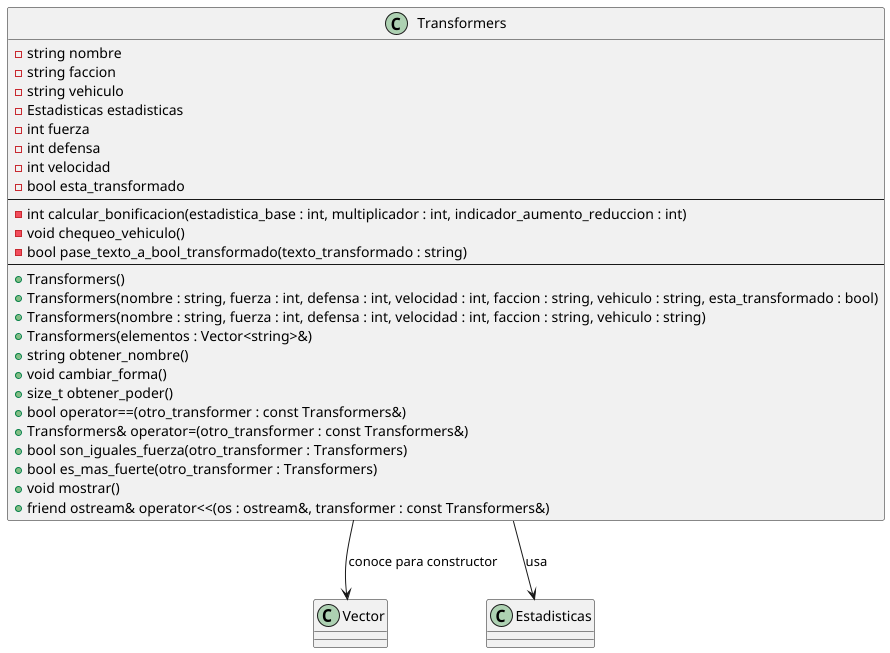

The diagram above was rendered by PlantUML. Its source (embedded in the PNG):
@startuml
'https://plantuml.com/class-diagram
class Vector
class Estadisticas

class Transformers {
    - string nombre
    - string faccion
    - string vehiculo
    - Estadisticas estadisticas
    - int fuerza
    - int defensa
    - int velocidad
    - bool esta_transformado
    ---
    - int calcular_bonificacion(estadistica_base : int, multiplicador : int, indicador_aumento_reduccion : int)
    - void chequeo_vehiculo()
    - bool pase_texto_a_bool_transformado(texto_transformado : string)
    ---
    + Transformers()
    + Transformers(nombre : string, fuerza : int, defensa : int, velocidad : int, faccion : string, vehiculo : string, esta_transformado : bool)
    + Transformers(nombre : string, fuerza : int, defensa : int, velocidad : int, faccion : string, vehiculo : string)
    + Transformers(elementos : Vector<string>&)
    + string obtener_nombre()
    + void cambiar_forma()
    + size_t obtener_poder()
    + bool operator==(otro_transformer : const Transformers&)
    + Transformers& operator=(otro_transformer : const Transformers&)
    + bool son_iguales_fuerza(otro_transformer : Transformers)
    + bool es_mas_fuerte(otro_transformer : Transformers)
    + void mostrar()
    + friend ostream& operator<<(os : ostream&, transformer : const Transformers&)
}

' Relaciones
Transformers --> Vector : "conoce para constructor"
Transformers --> Estadisticas : "usa"
@enduml